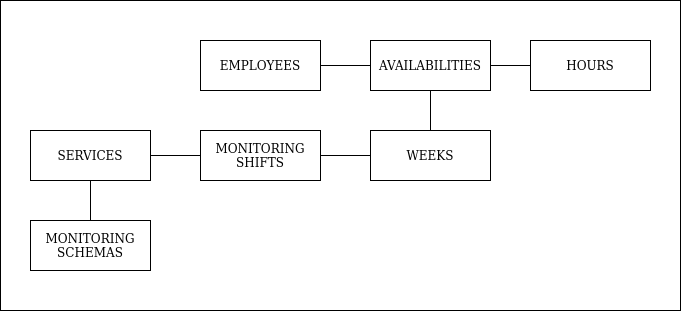

The diagram above was exported from draw.io. Its source (the exported page's mxGraphModel, read from the mxfile embedded in the PNG):
<mxGraphModel dx="1262" dy="663" grid="1" gridSize="10" guides="1" tooltips="1" connect="1" arrows="1" fold="1" page="1" pageScale="1" pageWidth="850" pageHeight="1100" math="0" shadow="0">
  <root>
    <mxCell id="0" />
    <mxCell id="1" parent="0" />
    <mxCell id="2" value="" style="rounded=0;whiteSpace=wrap;html=1;" vertex="1" parent="1">
      <mxGeometry x="190" y="70" width="680" height="310" as="geometry" />
    </mxCell>
    <mxCell id="3" value="&lt;div&gt;EMPLOYEES&lt;/div&gt;" style="rounded=0;whiteSpace=wrap;html=1;" vertex="1" parent="1">
      <mxGeometry x="390" y="110" width="120" height="50" as="geometry" />
    </mxCell>
    <mxCell id="4" value="SERVICES" style="rounded=0;whiteSpace=wrap;html=1;" vertex="1" parent="1">
      <mxGeometry x="220" y="200" width="120" height="50" as="geometry" />
    </mxCell>
    <mxCell id="5" value="&lt;div&gt;WEEKS&lt;/div&gt;" style="rounded=0;whiteSpace=wrap;html=1;" vertex="1" parent="1">
      <mxGeometry x="560" y="200" width="120" height="50" as="geometry" />
    </mxCell>
    <mxCell id="6" value="&lt;div&gt;MONITORING&lt;/div&gt;&lt;div&gt;SCHEMAS&lt;br&gt;&lt;/div&gt;" style="rounded=0;whiteSpace=wrap;html=1;" vertex="1" parent="1">
      <mxGeometry x="220" y="290" width="120" height="50" as="geometry" />
    </mxCell>
    <mxCell id="7" value="&lt;div&gt;MONITORING&lt;/div&gt;&lt;div&gt;SHIFTS&lt;br&gt;&lt;/div&gt;" style="rounded=0;whiteSpace=wrap;html=1;" vertex="1" parent="1">
      <mxGeometry x="390" y="200" width="120" height="50" as="geometry" />
    </mxCell>
    <mxCell id="8" value="" style="endArrow=none;html=1;entryX=0.5;entryY=1;entryDx=0;entryDy=0;exitX=0.5;exitY=0;exitDx=0;exitDy=0;" edge="1" source="6" target="4" parent="1">
      <mxGeometry width="50" height="50" relative="1" as="geometry">
        <mxPoint x="260" y="340" as="sourcePoint" />
        <mxPoint x="310" y="290" as="targetPoint" />
      </mxGeometry>
    </mxCell>
    <mxCell id="9" value="" style="endArrow=none;html=1;exitX=1;exitY=0.5;exitDx=0;exitDy=0;entryX=0;entryY=0.5;entryDx=0;entryDy=0;" edge="1" source="4" target="7" parent="1">
      <mxGeometry width="50" height="50" relative="1" as="geometry">
        <mxPoint x="400" y="330" as="sourcePoint" />
        <mxPoint x="450" y="280" as="targetPoint" />
      </mxGeometry>
    </mxCell>
    <mxCell id="10" value="" style="endArrow=none;html=1;exitX=1;exitY=0.5;exitDx=0;exitDy=0;entryX=0;entryY=0.5;entryDx=0;entryDy=0;" edge="1" source="7" target="5" parent="1">
      <mxGeometry width="50" height="50" relative="1" as="geometry">
        <mxPoint x="530" y="350" as="sourcePoint" />
        <mxPoint x="580" y="300" as="targetPoint" />
      </mxGeometry>
    </mxCell>
    <mxCell id="11" value="AVAILABILITIES" style="rounded=0;whiteSpace=wrap;html=1;" vertex="1" parent="1">
      <mxGeometry x="560" y="110" width="120" height="50" as="geometry" />
    </mxCell>
    <mxCell id="12" value="HOURS" style="rounded=0;whiteSpace=wrap;html=1;" vertex="1" parent="1">
      <mxGeometry x="720" y="110" width="120" height="50" as="geometry" />
    </mxCell>
    <mxCell id="13" value="" style="endArrow=none;html=1;entryX=0.5;entryY=1;entryDx=0;entryDy=0;exitX=0.5;exitY=0;exitDx=0;exitDy=0;" edge="1" source="5" target="11" parent="1">
      <mxGeometry width="50" height="50" relative="1" as="geometry">
        <mxPoint x="600" y="210" as="sourcePoint" />
        <mxPoint x="650" y="160" as="targetPoint" />
      </mxGeometry>
    </mxCell>
    <mxCell id="14" value="" style="endArrow=none;html=1;entryX=1;entryY=0.5;entryDx=0;entryDy=0;" edge="1" source="11" target="3" parent="1">
      <mxGeometry width="50" height="50" relative="1" as="geometry">
        <mxPoint x="400" y="310" as="sourcePoint" />
        <mxPoint x="450" y="260" as="targetPoint" />
      </mxGeometry>
    </mxCell>
    <mxCell id="15" value="" style="endArrow=none;html=1;entryX=0;entryY=0.5;entryDx=0;entryDy=0;exitX=1;exitY=0.5;exitDx=0;exitDy=0;" edge="1" source="11" target="12" parent="1">
      <mxGeometry width="50" height="50" relative="1" as="geometry">
        <mxPoint x="400" y="310" as="sourcePoint" />
        <mxPoint x="450" y="260" as="targetPoint" />
      </mxGeometry>
    </mxCell>
  </root>
</mxGraphModel>